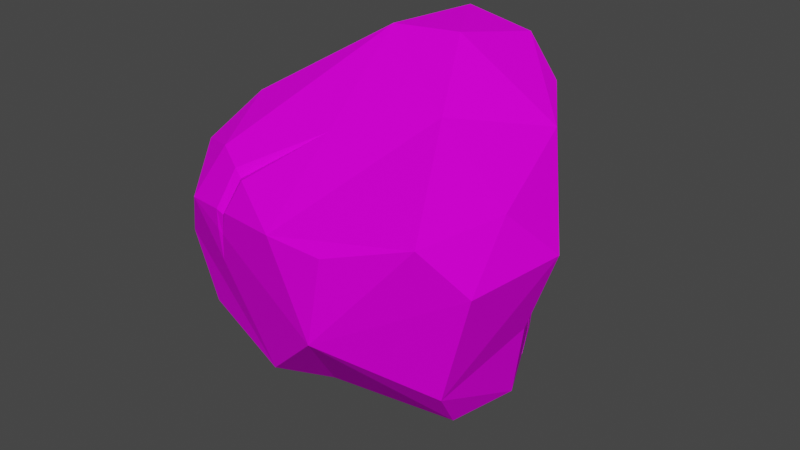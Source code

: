 # Source: Rock006.blend  (saved by Blender 3.1.7; exported with 4.5.12 LTS)
import bpy
from mathutils import Matrix  # noqa: F401  (used for matrix-valued properties, if any)

bpy.ops.wm.read_factory_settings(use_empty=True)
scene = bpy.context.scene
scene.name = 'Scene'

# ---- collections
col_collection = bpy.data.collections.new('Collection'); scene.collection.children.link(col_collection)

# ---- images (referenced by path relative to the original .blend; pixels are not part of the script)
import os
ASSET_DIR = os.environ.get("B2B_ASSET_DIR", "")  # directory of the original .blend (textures are referenced by path, not embedded)
HERE = os.path.dirname(os.path.abspath(__file__))  # packed textures are extracted next to this script under _unpacked/

def load_image(name, relpath, width, height, colorspace="sRGB"):
    """Load a texture the original file referenced (path relative to the .blend, or extracted next to this script)."""
    p = next((c for c in (os.path.join(HERE, relpath), os.path.join(ASSET_DIR, relpath)) if relpath and os.path.exists(c)), "")
    if p:
        img = bpy.data.images.load(p, check_existing=True)
        img.name = name
    else:  # same state as the original file: an image datablock whose file is absent (Cycles renders it pink)
        img = bpy.data.images.new(name, width, height)
        img.source = "FILE"
        img.filepath = "//" + (relpath or name)
    img.colorspace_settings.name = colorspace
    return img
img_t_pallet_png = load_image('T_Pallet.png', 'T_Pallet.png', 1024, 1024, 'sRGB')

# ---- materials (node trees are filled in below, after node groups)
mat_material = bpy.data.materials.new('Material')
mat_material.alpha_threshold = 0.0
mat_material.use_transparent_shadow = False
mat_material.line_color = (0.0, 0.0, 0.0, 1.0)

# ---- material node trees
mat_material.use_nodes = True; mat_material.node_tree.nodes.clear()
_N = mat_material.node_tree.nodes; _L = mat_material.node_tree.links
n0 = _N.new('ShaderNodeOutputMaterial'); n0.name = 'Material Output'; n0.location = (300, 300)
n1 = _N.new('ShaderNodeBsdfPrincipled'); n1.name = 'Principled BSDF'; n1.location = (10, 300)
n1.distribution = 'GGX'
n1.subsurface_method = 'RANDOM_WALK_SKIN'
n1.inputs[2].default_value = 0.8121
n1.inputs[3].default_value = 1.45
n1.inputs[13].default_value = 0.04848
n1.inputs[27].default_value = (0.0, 0.0, 0.0, 1.0)
n1.inputs[28].default_value = 1.0
n2 = _N.new('ShaderNodeTexImage'); n2.name = 'Image Texture'; n2.location = (-285, 221)
n2.image = img_t_pallet_png
n3 = _N.new('ShaderNodeTexCoord'); n3.name = 'Texture Coordinate'; n3.location = (-469, 219)
_L.new(n1.outputs[0], n0.inputs[0])
_L.new(n3.outputs[2], n2.inputs[0])
_L.new(n2.outputs[0], n1.inputs[0])
n0.is_active_output = True

# ---- world
world_world = bpy.data.worlds.new('World'); scene.world = world_world
world_world.use_nodes = True; world_world.node_tree.nodes.clear()
_N = world_world.node_tree.nodes; _L = world_world.node_tree.links
n0 = _N.new('ShaderNodeOutputWorld'); n0.name = 'World Output'; n0.location = (300, 300)
n1 = _N.new('ShaderNodeBackground'); n1.name = 'Background'; n1.location = (10, 300)
n1.inputs[0].default_value = (0.05088, 0.05088, 0.05088, 1.0)
_L.new(n1.outputs[0], n0.inputs[0])
n0.is_active_output = True
world_world.color = (0.05088, 0.05088, 0.05088)
world_world.use_sun_shadow = False
world_world.sun_shadow_jitter_overblur = 0.0

# ---- meshes
me_cube = bpy.data.meshes.new('Cube')
me_cube.from_pydata([(-0.4378, 0.6887, 0.9096), (0.4728, -1.072, 0.3558), (-0.5269, -0.7507, 0.5787), (-1.114, -0.2353, -0.4575), (-0.4605, -0.5601, -0.8919), (-0.181, -0.7984, -0.7048), (1.119, -0.4345, 0.5602), (0.329, 0.9199, 0.2724), (-0.9037, 0.2406, 0.534), (0.7499, 0.551, 0.8841), (0.09132, 0.6319, 1.175), (-0.06866, 0.1358, 1.147), (0.3566, 0.1843, 1.168), (0.5703, -0.241, 0.8627), (-0.7318, -0.2681, 0.713), (0.3688, -1.068, -0.1871), (0.1123, -1.075, 0.3659), (-0.8985, -0.5353, 0.4539), (-1.058, 0.03709, 0.08827), (-0.9429, 0.4358, -0.3147), (-0.5518, 0.5935, -0.885), (0.8119, -0.404, -0.8318), (-0.9747, -0.2494, -0.7539), (0.03221, -0.5307, -0.8233), (-0.936, -0.549, -0.655), (-0.4497, 0.3673, -1.149), (0.69, 0.5532, 0.09788), (0.9738, 0.2164, 0.7737), (1.04, -0.08539, -0.2888), (0.9104, -0.647, -0.5177), (-0.7113, 0.6893, -0.121), (0.1212, 1.107, -0.1053), (0.5014, 0.942, -0.287), (0.074, 0.9303, -0.7498), (0.5086, 0.6377, 1.096), (0.9573, -0.9336, 0.5085), (-0.7187, -0.843, 0.2409), (-1.047, -0.5983, -0.1715), (-0.1116, 0.63, -1.201), (-0.2059, 0.1231, -1.178), (0.6435, -0.03254, -1.074), (0.5645, 0.7229, -0.8762), (1.268, -0.1617, 0.2716), (0.9268, -0.002464, -0.7995), (1.154, -0.746, 0.2303), (0.4883, 0.4449, -1.207), (0.02847, -0.5142, 0.7276), (-0.4232, -0.9041, 0.1246), (-0.4582, -0.8754, 0.1007), (-0.469, -0.8946, 0.1426), (-0.3561, -0.8374, 0.5219), (-0.3159, -0.8396, 0.4715), (-0.2608, -0.8858, 0.4901), (-0.5237, -0.8268, -0.1021), (-0.3444, -0.9476, 0.2972), (-0.3989, -0.9117, 0.2572), (-0.4372, -0.9216, 0.2832), (0.7532, 0.3451, -0.8362), (0.7064, 0.3633, -0.8385), (0.7211, 0.4093, -0.843), (0.6083, 0.6637, -0.5363), (0.7179, 0.462, -0.6866), (0.6747, 0.4684, -0.7035), (0.6917, 0.5065, -0.7189), (0.7099, 0.2188, -1.001)], [], [(7, 10, 34), (11, 10, 0), (12, 13, 27), (12, 11, 13), (11, 46, 16, 13), (35, 1, 15), (16, 35, 13), (1, 35, 16), (36, 53, 49), (37, 18, 3), (17, 8, 18), (20, 22, 19), (30, 8, 0), (38, 25, 20), (24, 22, 4), (22, 24, 3), (5, 39, 23), (9, 42, 26), (43, 21, 40), (6, 13, 35), (15, 29, 44), (30, 31, 33), (7, 0, 10), (9, 26, 7), (41, 32, 26, 60), (7, 34, 9), (9, 34, 27), (12, 34, 10), (11, 14, 2), (29, 15, 21), (16, 15, 1), (16, 54, 47, 15), (2, 36, 56, 50), (36, 37, 5, 53), (17, 14, 8), (19, 3, 18), (18, 8, 30), (19, 18, 30), (22, 25, 4), (24, 4, 5), (9, 27, 42), (6, 35, 44), (33, 31, 32), (41, 45, 33), (20, 19, 30), (40, 39, 45), (21, 15, 23), (15, 5, 23), (6, 27, 13), (14, 11, 0), (11, 12, 10), (37, 36, 17, 18), (37, 24, 5), (2, 17, 36), (24, 37, 3), (43, 28, 29, 21), (19, 22, 3), (33, 38, 20), (39, 25, 38), (2, 50, 46, 11), (40, 21, 23), (42, 28, 26), (29, 28, 42, 44), (44, 35, 15), (26, 28, 61, 60), (20, 30, 33), (32, 41, 33), (26, 32, 7), (14, 0, 8), (27, 34, 12), (39, 38, 45), (40, 45, 64, 43), (4, 25, 39), (20, 25, 22), (43, 57, 61, 28), (27, 6, 42), (30, 0, 31), (14, 17, 2), (41, 59, 64, 45), (45, 38, 33), (40, 23, 39), (39, 5, 4), (6, 44, 42), (0, 7, 31), (31, 7, 32), (46, 50, 51), (51, 52, 46), (52, 16, 46), (50, 56, 55, 51), (51, 55, 54, 52), (52, 54, 16), (49, 53, 48), (48, 53, 47), (47, 53, 5, 15), (47, 54, 55, 48), (48, 55, 56, 49), (49, 56, 36), (61, 57, 58, 62), (62, 58, 59, 63), (63, 59, 41), (60, 61, 62), (62, 63, 60), (63, 41, 60), (64, 57, 43), (57, 64, 58), (58, 64, 59)])
_uv = me_cube.uv_layers.new(name='UVMap')
_uv.uv.foreach_set('vector', [0.4578, 0.7279, 0.4574, 0.7271, 0.4577, 0.7272, 0.4568, 0.7294, 0.4572, 0.7292, 0.4574, 0.7296, 0.4595, 0.7314, 0.4599, 0.7311, 0.4601, 0.7315, 0.4595, 0.7314, 0.4593, 0.7314, 0.4599, 0.7311, 0.4593, 0.7314, 0.4596, 0.7308, 0.4599, 0.7304, 0.4599, 0.7311, 0.458, 0.7305, 0.4582, 0.73, 0.4587, 0.73, 0.4599, 0.7304, 0.4604, 0.7305, 0.4599, 0.7311, 0.4582, 0.73, 0.458, 0.7305, 0.4582, 0.7297, 0.4584, 0.7291, 0.4587, 0.7293, 0.4585, 0.7293, 0.4566, 0.7308, 0.4571, 0.7305, 0.4569, 0.731, 0.4565, 0.7302, 0.4572, 0.7301, 0.4571, 0.7305, 0.457, 0.729, 0.4564, 0.7289, 0.4566, 0.7285, 0.4569, 0.7283, 0.4565, 0.7278, 0.457, 0.7274, 0.4574, 0.7292, 0.457, 0.7292, 0.457, 0.729, 0.4594, 0.7304, 0.4593, 0.7301, 0.4598, 0.7301, 0.4568, 0.7312, 0.4566, 0.7312, 0.4569, 0.731, 0.4601, 0.7302, 0.4596, 0.7294, 0.4601, 0.7299, 0.4594, 0.7288, 0.4586, 0.7287, 0.4592, 0.7282, 0.4584, 0.7277, 0.4581, 0.7278, 0.4583, 0.7274, 0.4604, 0.731, 0.4599, 0.7311, 0.4604, 0.7305, 0.4587, 0.73, 0.459, 0.7306, 0.4583, 0.7307, 0.4569, 0.7283, 0.4577, 0.7282, 0.4577, 0.7288, 0.4578, 0.7279, 0.457, 0.7274, 0.4574, 0.7271, 0.4594, 0.7288, 0.4592, 0.7282, 0.4596, 0.7281, 0.459, 0.7273, 0.4594, 0.7277, 0.4592, 0.7282, 0.459, 0.7276, 0.4596, 0.7281, 0.4596, 0.7288, 0.4594, 0.7288, 0.4599, 0.7318, 0.4596, 0.7319, 0.4601, 0.7315, 0.4595, 0.7314, 0.4596, 0.7319, 0.4593, 0.7318, 0.4568, 0.7294, 0.4567, 0.7299, 0.4562, 0.7301, 0.459, 0.7306, 0.4587, 0.73, 0.4593, 0.7305, 0.4582, 0.7297, 0.4587, 0.73, 0.4582, 0.73, 0.4582, 0.7297, 0.4583, 0.7294, 0.4585, 0.7293, 0.4587, 0.73, 0.4581, 0.7292, 0.4584, 0.7291, 0.4584, 0.7293, 0.4582, 0.7294, 0.4584, 0.7291, 0.4588, 0.7289, 0.4592, 0.7296, 0.4587, 0.7293, 0.4565, 0.7302, 0.4567, 0.7299, 0.4572, 0.7301, 0.4574, 0.7308, 0.4569, 0.731, 0.4571, 0.7305, 0.4564, 0.7282, 0.4565, 0.7278, 0.4569, 0.7283, 0.4566, 0.7285, 0.4564, 0.7282, 0.4569, 0.7283, 0.4593, 0.7301, 0.4594, 0.7293, 0.4598, 0.7301, 0.4594, 0.7304, 0.4598, 0.7301, 0.4601, 0.7302, 0.4594, 0.7288, 0.4591, 0.7289, 0.4586, 0.7287, 0.4604, 0.731, 0.4604, 0.7305, 0.4607, 0.7307, 0.4577, 0.7288, 0.4577, 0.7282, 0.458, 0.7284, 0.458, 0.7289, 0.4578, 0.7292, 0.4577, 0.7288, 0.457, 0.729, 0.4566, 0.7285, 0.4569, 0.7283, 0.4604, 0.7292, 0.4596, 0.7294, 0.46, 0.7289, 0.4607, 0.7294, 0.4607, 0.7303, 0.4601, 0.7299, 0.4607, 0.7303, 0.4601, 0.7302, 0.4601, 0.7299, 0.4604, 0.731, 0.4601, 0.7315, 0.4599, 0.7311, 0.4567, 0.7299, 0.4568, 0.7294, 0.4574, 0.7296, 0.4593, 0.7314, 0.4595, 0.7314, 0.4593, 0.7318, 0.4566, 0.7308, 0.4562, 0.7304, 0.4565, 0.7302, 0.4571, 0.7305, 0.4588, 0.7289, 0.4593, 0.729, 0.4592, 0.7296, 0.4562, 0.7301, 0.4565, 0.7302, 0.4562, 0.7304, 0.4566, 0.7312, 0.4566, 0.7308, 0.4569, 0.731, 0.4584, 0.7277, 0.4585, 0.7282, 0.458, 0.7281, 0.4581, 0.7278, 0.4566, 0.7285, 0.4564, 0.7289, 0.4562, 0.7287, 0.4577, 0.7288, 0.4574, 0.7292, 0.457, 0.729, 0.4596, 0.7294, 0.4594, 0.7293, 0.4595, 0.729, 0.4594, 0.7306, 0.4595, 0.7305, 0.4596, 0.7308, 0.4593, 0.7314, 0.4604, 0.7292, 0.4607, 0.7294, 0.4601, 0.7299, 0.4586, 0.7287, 0.4585, 0.7282, 0.4592, 0.7282, 0.458, 0.7281, 0.4585, 0.7282, 0.4586, 0.7287, 0.4581, 0.7288, 0.4583, 0.7307, 0.458, 0.7305, 0.4587, 0.73, 0.4592, 0.7282, 0.4585, 0.7282, 0.4588, 0.7276, 0.459, 0.7276, 0.457, 0.729, 0.4569, 0.7283, 0.4577, 0.7288, 0.458, 0.7284, 0.458, 0.7289, 0.4577, 0.7288, 0.4592, 0.7282, 0.4594, 0.7277, 0.4596, 0.7281, 0.4567, 0.7299, 0.4574, 0.7296, 0.4572, 0.7301, 0.4601, 0.7315, 0.4596, 0.7319, 0.4595, 0.7314, 0.4596, 0.7294, 0.4595, 0.729, 0.46, 0.7289, 0.4583, 0.7274, 0.4586, 0.7271, 0.4585, 0.7274, 0.4584, 0.7277, 0.4598, 0.7301, 0.4594, 0.7293, 0.4596, 0.7294, 0.457, 0.729, 0.457, 0.7292, 0.4564, 0.7289, 0.4584, 0.7277, 0.4587, 0.7275, 0.4588, 0.7276, 0.4585, 0.7282, 0.4601, 0.7315, 0.4604, 0.731, 0.4607, 0.7312, 0.4569, 0.7283, 0.457, 0.7274, 0.4577, 0.7282, 0.4567, 0.7299, 0.4565, 0.7302, 0.4562, 0.7301, 0.459, 0.7273, 0.4587, 0.7275, 0.4585, 0.7274, 0.4586, 0.7271, 0.4577, 0.7298, 0.4574, 0.7296, 0.4577, 0.7292, 0.4604, 0.7292, 0.4601, 0.7299, 0.4596, 0.7294, 0.4596, 0.7294, 0.4601, 0.7302, 0.4598, 0.7301, 0.4604, 0.731, 0.4607, 0.7307, 0.4607, 0.7312, 0.457, 0.7274, 0.4578, 0.7279, 0.4577, 0.7282, 0.4596, 0.7277, 0.4596, 0.7281, 0.4594, 0.7277, 0.458, 0.7297, 0.4582, 0.7294, 0.4582, 0.7294, 0.4577, 0.7296, 0.4577, 0.7296, 0.4579, 0.7292, 0.4596, 0.7305, 0.4599, 0.7304, 0.4596, 0.7308, 0.4582, 0.7294, 0.4584, 0.7293, 0.4584, 0.7293, 0.4582, 0.7294, 0.4577, 0.7296, 0.4577, 0.7298, 0.4577, 0.7298, 0.4577, 0.7296, 0.4582, 0.7294, 0.4583, 0.7294, 0.4582, 0.7297, 0.4585, 0.7293, 0.4587, 0.7293, 0.4585, 0.7293, 0.4578, 0.7299, 0.4579, 0.7301, 0.4577, 0.7299, 0.4585, 0.7293, 0.4587, 0.7293, 0.4592, 0.7296, 0.4587, 0.73, 0.4577, 0.7299, 0.4577, 0.7298, 0.4577, 0.7298, 0.4578, 0.7299, 0.4585, 0.7293, 0.4584, 0.7293, 0.4584, 0.7293, 0.4585, 0.7293, 0.4585, 0.7293, 0.4584, 0.7293, 0.4584, 0.7291, 0.4588, 0.7276, 0.4587, 0.7275, 0.4587, 0.7275, 0.4588, 0.7276, 0.4579, 0.7295, 0.4579, 0.7296, 0.4579, 0.7296, 0.4579, 0.7294, 0.4588, 0.7276, 0.4587, 0.7275, 0.459, 0.7273, 0.459, 0.7276, 0.4588, 0.7276, 0.4588, 0.7276, 0.4579, 0.7295, 0.4579, 0.7294, 0.4579, 0.7292, 0.4588, 0.7276, 0.459, 0.7273, 0.459, 0.7276, 0.4585, 0.7274, 0.4587, 0.7275, 0.4584, 0.7277, 0.4587, 0.7275, 0.4585, 0.7274, 0.4587, 0.7275, 0.4579, 0.7296, 0.4579, 0.7298, 0.4579, 0.7296])
me_cube.materials.append(mat_material)
me_cube.use_remesh_preserve_volume = False
me_cube.use_remesh_preserve_attributes = False
me_cube.use_mirror_vertex_groups = False
me_cube.update()

# ---- objects
ob_stone = bpy.data.objects.new('Stone', me_cube)

# ---- transforms, parenting, visibility, modifiers, constraints
ob_stone.location = (0.0, 0.0, 0.0)
ob_stone.lock_rotations_4d = False
ob_stone.empty_display_type = 'ARROWS'
ob_stone.lineart.crease_threshold = 0.0

# ---- collection membership
col_collection.objects.link(ob_stone)

# ---- scene / render settings (as saved in the file)
scene.frame_start = 1; scene.frame_end = 250; scene.frame_set(1)
scene.render.engine = 'BLENDER_EEVEE_NEXT'
scene.cycles.sampling_pattern = 'TABULATED_SOBOL'
scene.cycles.use_light_tree = False
scene.view_settings.view_transform = 'Filmic'
bpy.context.view_layer.update()

# ---- added for rendering (the .blend has no active camera and no usable light): camera, sun
cam_auto = bpy.data.cameras.new('AutoCamera')
cam_auto.lens = 50.0
cam_auto.sensor_width = 36.0
cam_auto.clip_end = 1000.0
ob_auto_camera = bpy.data.objects.new('AutoCamera', cam_auto)
scene.collection.objects.link(ob_auto_camera)
ob_auto_camera.location = (3.79079, -4.44031, 2.95492)
ob_auto_camera.rotation_euler = (1.09748, -7.21219e-08, 0.694738)
scene.camera = ob_auto_camera
light_auto_sun = bpy.data.lights.new('AutoSun', 'SUN')
light_auto_sun.energy = 3.0
light_auto_sun.angle = 0.0523599
ob_auto_sun = bpy.data.objects.new('AutoSun', light_auto_sun)
scene.collection.objects.link(ob_auto_sun)
ob_auto_sun.rotation_euler = (0.872665, 0.174533, 0.523599)
bpy.context.view_layer.update()

